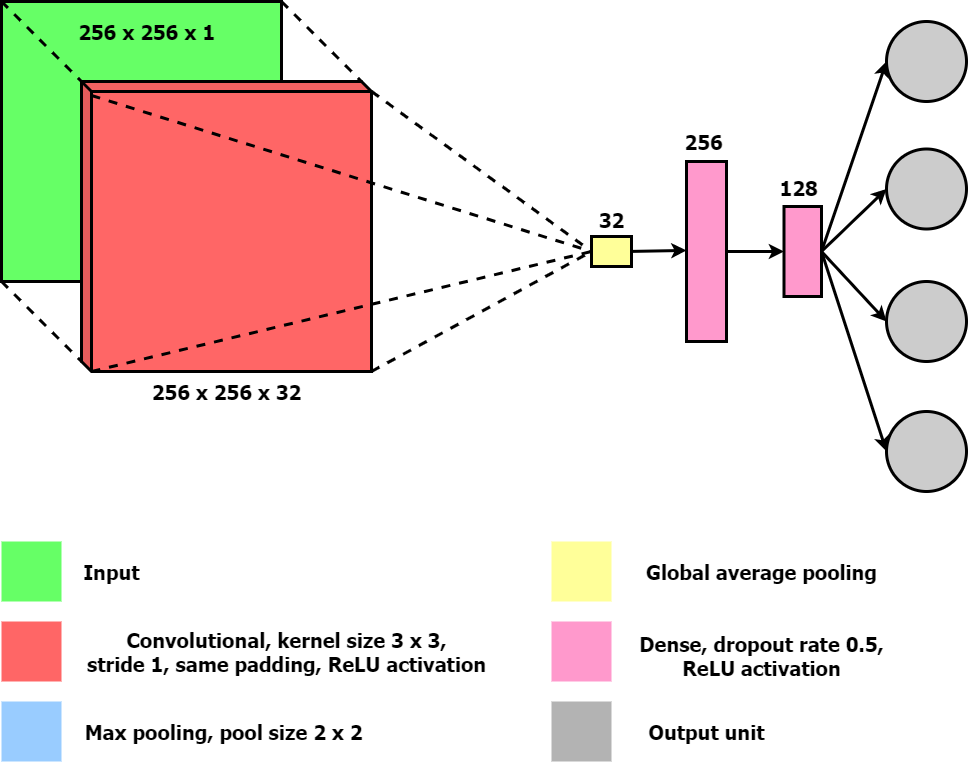

The diagram above was exported from draw.io. Its source (the exported page's mxGraphModel, read from the mxfile embedded in the PNG):
<mxGraphModel dx="1422" dy="822" grid="1" gridSize="10" guides="1" tooltips="1" connect="1" arrows="1" fold="1" page="1" pageScale="1" pageWidth="20000" pageHeight="20000" math="0" shadow="0">
  <root>
    <mxCell id="0" />
    <mxCell id="1" parent="0" />
    <mxCell id="9Zj3RXnmFZOlg3Rd1LyL-15" value="" style="shape=cube;whiteSpace=wrap;html=1;boundedLbl=1;backgroundOutline=1;darkOpacity=0.05;darkOpacity2=0.1;size=0;fillColor=#66FF66;strokeWidth=3;" parent="1" vertex="1">
      <mxGeometry x="40" y="40" width="280" height="280" as="geometry" />
    </mxCell>
    <mxCell id="9Zj3RXnmFZOlg3Rd1LyL-16" value="" style="shape=cube;whiteSpace=wrap;html=1;boundedLbl=1;backgroundOutline=1;darkOpacity=0.05;darkOpacity2=0.1;size=10;fillColor=#FF6666;strokeWidth=3;" parent="1" vertex="1">
      <mxGeometry x="120" y="120" width="290" height="290" as="geometry" />
    </mxCell>
    <mxCell id="9Zj3RXnmFZOlg3Rd1LyL-55" value="" style="ellipse;whiteSpace=wrap;html=1;aspect=fixed;fillColor=#CCCCCC;strokeWidth=3;" parent="1" vertex="1">
      <mxGeometry x="925" y="450" width="80" height="80" as="geometry" />
    </mxCell>
    <mxCell id="9Zj3RXnmFZOlg3Rd1LyL-58" value="" style="endArrow=none;dashed=1;html=1;entryX=0;entryY=0;entryDx=280;entryDy=0;entryPerimeter=0;strokeWidth=3;" parent="1" target="9Zj3RXnmFZOlg3Rd1LyL-16" edge="1">
      <mxGeometry width="50" height="50" relative="1" as="geometry">
        <mxPoint x="320" y="40" as="sourcePoint" />
        <mxPoint x="370" y="-10" as="targetPoint" />
      </mxGeometry>
    </mxCell>
    <mxCell id="9Zj3RXnmFZOlg3Rd1LyL-59" value="" style="endArrow=none;dashed=1;html=1;entryX=0;entryY=0;entryDx=280;entryDy=0;entryPerimeter=0;strokeWidth=3;" parent="1" edge="1">
      <mxGeometry width="50" height="50" relative="1" as="geometry">
        <mxPoint x="40" y="320" as="sourcePoint" />
        <mxPoint x="120" y="400" as="targetPoint" />
      </mxGeometry>
    </mxCell>
    <mxCell id="9Zj3RXnmFZOlg3Rd1LyL-66" value="" style="endArrow=none;dashed=1;html=1;entryX=0;entryY=0;entryDx=280;entryDy=0;entryPerimeter=0;strokeWidth=3;" parent="1" edge="1">
      <mxGeometry width="50" height="50" relative="1" as="geometry">
        <mxPoint x="40" y="40" as="sourcePoint" />
        <mxPoint x="120" y="120" as="targetPoint" />
      </mxGeometry>
    </mxCell>
    <mxCell id="9Zj3RXnmFZOlg3Rd1LyL-89" value="" style="endArrow=classic;html=1;strokeWidth=3;exitX=0.5;exitY=0;exitDx=0;exitDy=0;entryX=0.506;entryY=0;entryDx=0;entryDy=0;entryPerimeter=0;" parent="1" edge="1">
      <mxGeometry width="50" height="50" relative="1" as="geometry">
        <mxPoint x="665" y="290" as="sourcePoint" />
        <mxPoint x="725" y="288.9200000000003" as="targetPoint" />
      </mxGeometry>
    </mxCell>
    <mxCell id="9Zj3RXnmFZOlg3Rd1LyL-90" value="" style="endArrow=classic;html=1;strokeWidth=3;entryX=0.5;entryY=0;entryDx=0;entryDy=0;" parent="1" edge="1">
      <mxGeometry width="50" height="50" relative="1" as="geometry">
        <mxPoint x="765" y="290" as="sourcePoint" />
        <mxPoint x="822.5" y="290" as="targetPoint" />
      </mxGeometry>
    </mxCell>
    <mxCell id="9Zj3RXnmFZOlg3Rd1LyL-91" value="" style="rounded=0;whiteSpace=wrap;html=1;fillColor=#FFFF99;rotation=90;strokeWidth=3;" parent="1" vertex="1">
      <mxGeometry x="635" y="270" width="30" height="40" as="geometry" />
    </mxCell>
    <mxCell id="9Zj3RXnmFZOlg3Rd1LyL-92" value="" style="rounded=0;whiteSpace=wrap;html=1;fillColor=#FF99CC;rotation=-90;strokeWidth=3;" parent="1" vertex="1">
      <mxGeometry x="655" y="270" width="180" height="40" as="geometry" />
    </mxCell>
    <mxCell id="9Zj3RXnmFZOlg3Rd1LyL-93" value="" style="rounded=0;whiteSpace=wrap;html=1;fillColor=#FF99CC;rotation=-90;strokeWidth=3;" parent="1" vertex="1">
      <mxGeometry x="796.25" y="271.25" width="90" height="37.5" as="geometry" />
    </mxCell>
    <mxCell id="9Zj3RXnmFZOlg3Rd1LyL-94" value="" style="ellipse;whiteSpace=wrap;html=1;aspect=fixed;fillColor=#CCCCCC;strokeWidth=3;" parent="1" vertex="1">
      <mxGeometry x="925" y="187.5" width="80" height="80" as="geometry" />
    </mxCell>
    <mxCell id="9Zj3RXnmFZOlg3Rd1LyL-95" value="" style="ellipse;whiteSpace=wrap;html=1;aspect=fixed;fillColor=#CCCCCC;strokeWidth=3;" parent="1" vertex="1">
      <mxGeometry x="925" y="60" width="80" height="80" as="geometry" />
    </mxCell>
    <mxCell id="9Zj3RXnmFZOlg3Rd1LyL-96" value="" style="ellipse;whiteSpace=wrap;html=1;aspect=fixed;fillColor=#CCCCCC;strokeWidth=3;" parent="1" vertex="1">
      <mxGeometry x="925" y="320" width="80" height="80" as="geometry" />
    </mxCell>
    <mxCell id="9Zj3RXnmFZOlg3Rd1LyL-109" value="" style="endArrow=classic;html=1;strokeWidth=3;exitX=0.5;exitY=1;exitDx=0;exitDy=0;entryX=0;entryY=0.5;entryDx=0;entryDy=0;" parent="1" source="9Zj3RXnmFZOlg3Rd1LyL-93" target="9Zj3RXnmFZOlg3Rd1LyL-94" edge="1">
      <mxGeometry width="50" height="50" relative="1" as="geometry">
        <mxPoint x="865" y="290" as="sourcePoint" />
        <mxPoint x="915" y="240" as="targetPoint" />
      </mxGeometry>
    </mxCell>
    <mxCell id="9Zj3RXnmFZOlg3Rd1LyL-110" value="" style="endArrow=classic;html=1;strokeWidth=3;exitX=0.5;exitY=1;exitDx=0;exitDy=0;entryX=0;entryY=0.5;entryDx=0;entryDy=0;" parent="1" source="9Zj3RXnmFZOlg3Rd1LyL-93" target="9Zj3RXnmFZOlg3Rd1LyL-96" edge="1">
      <mxGeometry width="50" height="50" relative="1" as="geometry">
        <mxPoint x="860" y="332.5" as="sourcePoint" />
        <mxPoint x="925" y="270" as="targetPoint" />
      </mxGeometry>
    </mxCell>
    <mxCell id="9Zj3RXnmFZOlg3Rd1LyL-111" value="" style="endArrow=classic;html=1;strokeWidth=3;exitX=0.5;exitY=1;exitDx=0;exitDy=0;entryX=0;entryY=0.5;entryDx=0;entryDy=0;" parent="1" source="9Zj3RXnmFZOlg3Rd1LyL-93" target="9Zj3RXnmFZOlg3Rd1LyL-95" edge="1">
      <mxGeometry width="50" height="50" relative="1" as="geometry">
        <mxPoint x="860" y="222.5" as="sourcePoint" />
        <mxPoint x="925" y="160" as="targetPoint" />
      </mxGeometry>
    </mxCell>
    <mxCell id="9Zj3RXnmFZOlg3Rd1LyL-112" value="" style="endArrow=classic;html=1;strokeWidth=3;exitX=0.5;exitY=1;exitDx=0;exitDy=0;entryX=0;entryY=0.5;entryDx=0;entryDy=0;" parent="1" source="9Zj3RXnmFZOlg3Rd1LyL-93" target="9Zj3RXnmFZOlg3Rd1LyL-55" edge="1">
      <mxGeometry width="50" height="50" relative="1" as="geometry">
        <mxPoint x="890" y="320" as="sourcePoint" />
        <mxPoint x="915" y="450" as="targetPoint" />
      </mxGeometry>
    </mxCell>
    <mxCell id="9Zj3RXnmFZOlg3Rd1LyL-113" value="&lt;font style=&quot;font-size: 20px&quot; face=&quot;Tahoma&quot;&gt;&lt;b&gt;256 x 256 x 1&lt;/b&gt;&lt;/font&gt;" style="text;html=1;align=center;verticalAlign=middle;resizable=0;points=[];autosize=1;" parent="1" vertex="1">
      <mxGeometry x="110" y="60" width="150" height="20" as="geometry" />
    </mxCell>
    <mxCell id="9Zj3RXnmFZOlg3Rd1LyL-131" value="&lt;font face=&quot;Tahoma&quot;&gt;&lt;span style=&quot;font-size: 20px&quot;&gt;&lt;b&gt;256 x 256 x 32&lt;/b&gt;&lt;/span&gt;&lt;/font&gt;" style="text;html=1;align=center;verticalAlign=middle;resizable=0;points=[];autosize=1;" parent="1" vertex="1">
      <mxGeometry x="180" y="420" width="170" height="20" as="geometry" />
    </mxCell>
    <mxCell id="9Zj3RXnmFZOlg3Rd1LyL-142" value="&lt;font face=&quot;Tahoma&quot;&gt;&lt;span style=&quot;font-size: 20px&quot;&gt;&lt;b&gt;32&lt;/b&gt;&lt;/span&gt;&lt;/font&gt;" style="text;html=1;align=center;verticalAlign=middle;resizable=0;points=[];autosize=1;" parent="1" vertex="1">
      <mxGeometry x="630" y="247.5" width="40" height="20" as="geometry" />
    </mxCell>
    <mxCell id="9Zj3RXnmFZOlg3Rd1LyL-143" value="&lt;font face=&quot;Tahoma&quot;&gt;&lt;span style=&quot;font-size: 20px&quot;&gt;&lt;b&gt;256&lt;/b&gt;&lt;/span&gt;&lt;/font&gt;" style="text;html=1;align=center;verticalAlign=middle;resizable=0;points=[];autosize=1;" parent="1" vertex="1">
      <mxGeometry x="717" y="170" width="50" height="20" as="geometry" />
    </mxCell>
    <mxCell id="9Zj3RXnmFZOlg3Rd1LyL-144" value="&lt;font face=&quot;Tahoma&quot;&gt;&lt;span style=&quot;font-size: 20px&quot;&gt;&lt;b&gt;128&lt;/b&gt;&lt;/span&gt;&lt;/font&gt;" style="text;html=1;align=center;verticalAlign=middle;resizable=0;points=[];autosize=1;" parent="1" vertex="1">
      <mxGeometry x="812" y="216" width="50" height="20" as="geometry" />
    </mxCell>
    <mxCell id="9Zj3RXnmFZOlg3Rd1LyL-145" value="" style="rounded=0;whiteSpace=wrap;html=1;strokeWidth=3;fillColor=#FF6666;strokeColor=none;" parent="1" vertex="1">
      <mxGeometry x="40" y="660" width="60" height="60" as="geometry" />
    </mxCell>
    <mxCell id="9Zj3RXnmFZOlg3Rd1LyL-146" value="" style="rounded=0;whiteSpace=wrap;html=1;strokeWidth=3;fillColor=#66FF66;strokeColor=none;" parent="1" vertex="1">
      <mxGeometry x="40" y="580" width="60" height="60" as="geometry" />
    </mxCell>
    <mxCell id="9Zj3RXnmFZOlg3Rd1LyL-147" value="" style="rounded=0;whiteSpace=wrap;html=1;strokeWidth=3;fillColor=#B3B3B3;strokeColor=none;" parent="1" vertex="1">
      <mxGeometry x="590" y="740" width="60" height="60" as="geometry" />
    </mxCell>
    <mxCell id="9Zj3RXnmFZOlg3Rd1LyL-148" value="" style="rounded=0;whiteSpace=wrap;html=1;strokeWidth=3;fillColor=#99CCFF;strokeColor=none;" parent="1" vertex="1">
      <mxGeometry x="40" y="740" width="60" height="60" as="geometry" />
    </mxCell>
    <mxCell id="9Zj3RXnmFZOlg3Rd1LyL-149" value="" style="rounded=0;whiteSpace=wrap;html=1;strokeWidth=3;fillColor=#FFFF99;strokeColor=none;" parent="1" vertex="1">
      <mxGeometry x="590" y="580" width="60" height="60" as="geometry" />
    </mxCell>
    <mxCell id="9Zj3RXnmFZOlg3Rd1LyL-150" value="" style="rounded=0;whiteSpace=wrap;html=1;strokeWidth=3;fillColor=#FF99CC;strokeColor=none;" parent="1" vertex="1">
      <mxGeometry x="590" y="660" width="60" height="60" as="geometry" />
    </mxCell>
    <mxCell id="9Zj3RXnmFZOlg3Rd1LyL-152" value="&lt;font face=&quot;Tahoma&quot;&gt;&lt;span style=&quot;font-size: 20px&quot;&gt;&lt;b&gt;Input&lt;/b&gt;&lt;/span&gt;&lt;/font&gt;" style="text;html=1;align=center;verticalAlign=middle;resizable=0;points=[];autosize=1;" parent="1" vertex="1">
      <mxGeometry x="115" y="600" width="70" height="20" as="geometry" />
    </mxCell>
    <mxCell id="9Zj3RXnmFZOlg3Rd1LyL-153" value="&lt;font face=&quot;Tahoma&quot;&gt;&lt;span style=&quot;font-size: 20px&quot;&gt;&lt;b&gt;Convolutional, kernel size 3 x 3,&lt;br&gt;stride 1, same padding, ReLU activation&lt;br&gt;&lt;/b&gt;&lt;/span&gt;&lt;/font&gt;" style="text;html=1;align=center;verticalAlign=middle;resizable=0;points=[];autosize=1;" parent="1" vertex="1">
      <mxGeometry x="120" y="670" width="410" height="40" as="geometry" />
    </mxCell>
    <mxCell id="9Zj3RXnmFZOlg3Rd1LyL-154" value="&lt;font face=&quot;Tahoma&quot;&gt;&lt;span style=&quot;font-size: 20px&quot;&gt;&lt;b&gt;Max pooling, pool size 2 x 2&amp;nbsp;&lt;/b&gt;&lt;/span&gt;&lt;/font&gt;" style="text;html=1;align=center;verticalAlign=middle;resizable=0;points=[];autosize=1;" parent="1" vertex="1">
      <mxGeometry x="115" y="760" width="300" height="20" as="geometry" />
    </mxCell>
    <mxCell id="9Zj3RXnmFZOlg3Rd1LyL-155" value="&lt;font face=&quot;Tahoma&quot;&gt;&lt;span style=&quot;font-size: 20px&quot;&gt;&lt;b&gt;Output unit&lt;/b&gt;&lt;/span&gt;&lt;/font&gt;" style="text;html=1;align=center;verticalAlign=middle;resizable=0;points=[];autosize=1;" parent="1" vertex="1">
      <mxGeometry x="680" y="760" width="130" height="20" as="geometry" />
    </mxCell>
    <mxCell id="9Zj3RXnmFZOlg3Rd1LyL-156" value="&lt;font face=&quot;Tahoma&quot;&gt;&lt;span style=&quot;font-size: 20px&quot;&gt;&lt;b&gt;Dense, dropout rate 0.5,&lt;br&gt;ReLU activation&lt;br&gt;&lt;/b&gt;&lt;/span&gt;&lt;/font&gt;" style="text;html=1;align=center;verticalAlign=middle;resizable=0;points=[];autosize=1;" parent="1" vertex="1">
      <mxGeometry x="670" y="674" width="260" height="40" as="geometry" />
    </mxCell>
    <mxCell id="9Zj3RXnmFZOlg3Rd1LyL-157" value="&lt;font face=&quot;Tahoma&quot;&gt;&lt;span style=&quot;font-size: 20px&quot;&gt;&lt;b&gt;Global average pooling&lt;/b&gt;&lt;/span&gt;&lt;/font&gt;" style="text;html=1;align=center;verticalAlign=middle;resizable=0;points=[];autosize=1;" parent="1" vertex="1">
      <mxGeometry x="675" y="600" width="250" height="20" as="geometry" />
    </mxCell>
    <mxCell id="c4kAK_wLBSBn89EnLKre-5" value="" style="endArrow=none;dashed=1;html=1;strokeWidth=3;entryX=0.5;entryY=1;entryDx=0;entryDy=0;" edge="1" parent="1" target="9Zj3RXnmFZOlg3Rd1LyL-91">
      <mxGeometry width="50" height="50" relative="1" as="geometry">
        <mxPoint x="130" y="134" as="sourcePoint" />
        <mxPoint x="180" y="84" as="targetPoint" />
      </mxGeometry>
    </mxCell>
    <mxCell id="c4kAK_wLBSBn89EnLKre-6" value="" style="endArrow=none;dashed=1;html=1;strokeWidth=3;entryX=0.5;entryY=1;entryDx=0;entryDy=0;" edge="1" parent="1" target="9Zj3RXnmFZOlg3Rd1LyL-91">
      <mxGeometry width="50" height="50" relative="1" as="geometry">
        <mxPoint x="130" y="410" as="sourcePoint" />
        <mxPoint x="550" y="556" as="targetPoint" />
      </mxGeometry>
    </mxCell>
    <mxCell id="c4kAK_wLBSBn89EnLKre-7" value="" style="endArrow=none;dashed=1;html=1;strokeWidth=3;entryX=0.5;entryY=1;entryDx=0;entryDy=0;" edge="1" parent="1" target="9Zj3RXnmFZOlg3Rd1LyL-91">
      <mxGeometry width="50" height="50" relative="1" as="geometry">
        <mxPoint x="410" y="130" as="sourcePoint" />
        <mxPoint x="830" y="276" as="targetPoint" />
      </mxGeometry>
    </mxCell>
    <mxCell id="c4kAK_wLBSBn89EnLKre-8" value="" style="endArrow=none;dashed=1;html=1;strokeWidth=3;entryX=0.5;entryY=1;entryDx=0;entryDy=0;" edge="1" parent="1" target="9Zj3RXnmFZOlg3Rd1LyL-91">
      <mxGeometry width="50" height="50" relative="1" as="geometry">
        <mxPoint x="410" y="410" as="sourcePoint" />
        <mxPoint x="830" y="556" as="targetPoint" />
      </mxGeometry>
    </mxCell>
  </root>
</mxGraphModel>